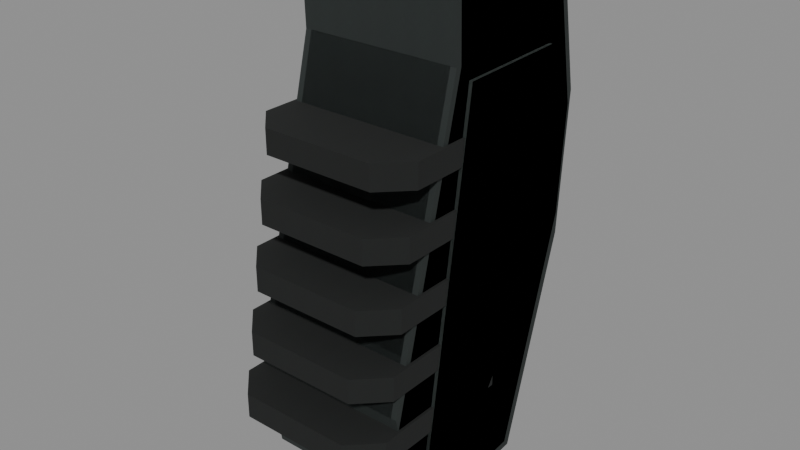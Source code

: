 # Source: ar_wrapped.blend  (saved by Blender 5.2.45; exported with 4.5.12 LTS)
import bpy
from mathutils import Matrix  # noqa: F401  (used for matrix-valued properties, if any)

bpy.ops.wm.read_factory_settings(use_empty=True)
scene = bpy.context.scene
scene.name = 'RAID_Attachment_ar_wrapped'

# ---- images (referenced by path relative to the original .blend; pixels are not part of the script)
import os
ASSET_DIR = os.environ.get("B2B_ASSET_DIR", "")  # directory of the original .blend (textures are referenced by path, not embedded)
HERE = os.path.dirname(os.path.abspath(__file__))  # packed textures are extracted next to this script under _unpacked/

def load_image(name, relpath, width, height, colorspace="sRGB"):
    """Load a texture the original file referenced (path relative to the .blend, or extracted next to this script)."""
    p = next((c for c in (os.path.join(HERE, relpath), os.path.join(ASSET_DIR, relpath)) if relpath and os.path.exists(c)), "")
    if p:
        img = bpy.data.images.load(p, check_existing=True)
        img.name = name
    else:  # same state as the original file: an image datablock whose file is absent (Cycles renders it pink)
        img = bpy.data.images.new(name, width, height)
        img.source = "FILE"
        img.filepath = "//" + (relpath or name)
    img.colorspace_settings.name = colorspace
    return img
img_raid_original_polymer_grain_006 = load_image('RAID_Original_polymer_Grain.006', '_unpacked/polymer-grain.b483cae4.png', 256, 256, 'sRGB')
img_raid_original_rubber_grain = load_image('RAID_Original_rubber_Grain', '_unpacked/rubber-grain.f54d9314.png', 256, 256, 'sRGB')

# ---- materials (node trees are filled in below, after node groups)
mat_raid_original_attachment_polymer_006 = bpy.data.materials.new('RAID_Original_Attachment_polymer.006')
mat_raid_original_attachment_polymer_006.diffuse_color = (0.14, 0.165, 0.16, 1.0)
mat_raid_original_attachment_inset_005 = bpy.data.materials.new('RAID_Original_Attachment_inset.005')
mat_raid_original_attachment_inset_005.diffuse_color = (0.055, 0.07, 0.065, 1.0)
mat_raid_original_attachment_rubber_003 = bpy.data.materials.new('RAID_Original_Attachment_rubber.003')
mat_raid_original_attachment_rubber_003.diffuse_color = (0.085, 0.095, 0.09, 1.0)

# ---- material node trees
mat_raid_original_attachment_polymer_006.use_nodes = True; mat_raid_original_attachment_polymer_006.node_tree.nodes.clear()
_N = mat_raid_original_attachment_polymer_006.node_tree.nodes; _L = mat_raid_original_attachment_polymer_006.node_tree.links
n0 = _N.new('ShaderNodeBsdfPrincipled'); n0.name = 'Principled BSDF'; n0.location = (-200, 100)
n0.inputs[2].default_value = 0.76
n0.inputs[10].default_value = 0.005
n1 = _N.new('ShaderNodeOutputMaterial'); n1.name = 'Material Output'; n1.location = (200, 100)
n2 = _N.new('ShaderNodeTexImage'); n2.name = 'Image Texture'; n2.location = (0, 0)
n2.image = img_raid_original_polymer_grain_006
_L.new(n0.outputs[0], n1.inputs[0])
_L.new(n2.outputs[0], n0.inputs[0])
n1.is_active_output = True
mat_raid_original_attachment_inset_005.use_nodes = True; mat_raid_original_attachment_inset_005.node_tree.nodes.clear()
_N = mat_raid_original_attachment_inset_005.node_tree.nodes; _L = mat_raid_original_attachment_inset_005.node_tree.links
n0 = _N.new('ShaderNodeBsdfPrincipled'); n0.name = 'Principled BSDF'; n0.location = (-200, 100)
n0.inputs[0].default_value = (0.055, 0.07, 0.065, 1.0)
n0.inputs[2].default_value = 0.8
n0.inputs[10].default_value = 0.005
n1 = _N.new('ShaderNodeOutputMaterial'); n1.name = 'Material Output'; n1.location = (200, 100)
_L.new(n0.outputs[0], n1.inputs[0])
n1.is_active_output = True
mat_raid_original_attachment_rubber_003.use_nodes = True; mat_raid_original_attachment_rubber_003.node_tree.nodes.clear()
_N = mat_raid_original_attachment_rubber_003.node_tree.nodes; _L = mat_raid_original_attachment_rubber_003.node_tree.links
n0 = _N.new('ShaderNodeBsdfPrincipled'); n0.name = 'Principled BSDF'; n0.location = (-200, 100)
n0.inputs[2].default_value = 0.94
n0.inputs[10].default_value = 0.005
n1 = _N.new('ShaderNodeOutputMaterial'); n1.name = 'Material Output'; n1.location = (200, 100)
n2 = _N.new('ShaderNodeTexImage'); n2.name = 'Image Texture'; n2.location = (0, 0)
n2.image = img_raid_original_rubber_grain
_L.new(n0.outputs[0], n1.inputs[0])
_L.new(n2.outputs[0], n0.inputs[0])
n1.is_active_output = True

# ---- meshes
me_ar_wrapped_item_profile_002 = bpy.data.meshes.new('ar_wrapped_item_profile.002')
me_ar_wrapped_item_profile_002.from_pydata([(-0.0305, 0.06755, -0.03248), (-0.033, 0.06729, -0.02998), (-0.0305, 0.06975, -0.02951), (-0.033, 0.06175, 0.02542), (-0.0305, 0.0615, 0.02791), (-0.0305, 0.06425, 0.02551), (-0.033, 0.03474, 0.02449), (-0.0305, 0.035, 0.027), (-0.033, -0.08935, 0.05546), (-0.0305, -0.0852, 0.057), (-0.033, -0.1272, 0.04961), (-0.0305, -0.1314, 0.04792), (-0.0305, -0.1275, 0.05039), (-0.033, -0.139, 0.03192), (-0.0305, -0.1418, 0.02951), (-0.0305, -0.1406, 0.03408), (-0.033, -0.1353, -0.01168), (-0.0305, -0.1356, -0.01471), (-0.0305, -0.1382, -0.01151), (-0.033, -0.04131, -0.03942), (-0.0305, -0.05, -0.04), (-0.033, 0.002982, -0.04242), (-0.0305, 0.008, -0.044), (0.0305, 0.06755, -0.03248), (0.0305, 0.06975, -0.02951), (0.033, 0.06729, -0.02998), (0.0305, 0.0615, 0.02791), (0.033, 0.06175, 0.02542), (0.0305, 0.06425, 0.02551), (0.0305, 0.035, 0.027), (0.033, 0.03474, 0.02449), (0.033, -0.08935, 0.05546), (0.0305, -0.0852, 0.057), (0.0305, -0.1314, 0.04792), (0.033, -0.1272, 0.04961), (0.0305, -0.1275, 0.05039), (0.0305, -0.1418, 0.02951), (0.033, -0.139, 0.03192), (0.0305, -0.1406, 0.03408), (0.0305, -0.1356, -0.01471), (0.033, -0.1353, -0.01168), (0.0305, -0.1382, -0.01151), (0.0305, -0.05, -0.04), (0.033, -0.04131, -0.03942), (0.033, 0.002982, -0.04242), (0.0305, 0.008, -0.044)], [], [(0, 1, 2), (3, 4, 5), (10, 11, 12), (13, 14, 15), (16, 17, 18), (23, 24, 25), (26, 27, 28), (33, 34, 35), (36, 37, 38), (39, 40, 41), (2, 24, 23, 0), (1, 3, 5, 2), (4, 26, 28, 5), (24, 28, 27, 25), (3, 6, 7, 4), (26, 29, 30, 27), (6, 8, 9, 7), (29, 32, 31, 30), (8, 10, 12, 9), (11, 33, 35, 12), (32, 35, 34, 31), (10, 13, 15, 11), (14, 36, 38, 15), (33, 38, 37, 34), (13, 16, 18, 14), (17, 39, 41, 18), (36, 41, 40, 37), (16, 19, 20, 17), (39, 42, 43, 40), (19, 21, 22, 20), (42, 45, 44, 43), (0, 22, 21, 1), (25, 44, 45, 23), (22, 0, 23, 45), (2, 5, 28, 24), (19, 1, 21), (6, 3, 1), (16, 6, 1), (19, 16, 1), (4, 7, 29, 26), (7, 9, 32, 29), (10, 8, 6), (13, 10, 6), (16, 13, 6), (9, 12, 35, 32), (11, 15, 38, 33), (14, 18, 41, 36), (17, 20, 42, 39), (20, 22, 45, 42), (25, 30, 40), (25, 40, 43), (44, 25, 43), (25, 27, 30), (30, 31, 34), (30, 34, 37), (30, 37, 40)])
_uv = me_ar_wrapped_item_profile_002.uv_layers.new(name='UVMap')
_uv.uv.foreach_set('vector', [-0.06778, -0.07217, -0.07333, -0.06662, -0.06778, -0.06558, -0.07333, 0.1372, -0.06778, 0.1367, -0.06778, 0.1428, -0.07333, -0.2827, -0.06778, -0.292, -0.06778, -0.2834, -0.07333, 0.07093, -0.06778, 0.06558, -0.06778, 0.07573, -0.3006, -0.02596, -0.3013, -0.03269, -0.3071, -0.02558, 0.06778, -0.07217, 0.06778, -0.06558, 0.07333, -0.06662, 0.06778, 0.1367, 0.07333, 0.1372, 0.06778, 0.1428, 0.06778, -0.292, 0.07333, -0.2827, 0.06778, -0.2834, 0.06778, 0.06558, 0.07333, 0.07093, 0.06778, 0.07573, -0.3013, -0.03269, -0.3006, -0.02596, -0.3071, -0.02558, -0.06778, -0.06558, 0.06778, -0.06558, 0.06778, -0.07217, -0.06778, -0.07217, 0.1495, -0.06662, 0.1372, 0.05649, 0.1428, 0.05669, 0.155, -0.06558, -0.06778, 0.1367, 0.06778, 0.1367, 0.06778, 0.1428, -0.06778, 0.1428, 0.155, -0.06558, 0.1428, 0.05669, 0.1372, 0.05649, 0.1495, -0.06662, 0.1372, 0.05649, 0.07719, 0.05442, 0.07778, 0.06, 0.1367, 0.06203, 0.1367, 0.06203, 0.07778, 0.06, 0.07719, 0.05442, 0.1372, 0.05649, 0.07719, 0.05442, -0.1986, 0.1232, -0.1893, 0.1267, 0.07778, 0.06, 0.07778, 0.06, -0.1893, 0.1267, -0.1986, 0.1232, 0.07719, 0.05442, -0.07333, -0.1986, -0.07333, -0.2827, -0.06778, -0.2834, -0.06778, -0.1893, -0.06778, -0.292, 0.06778, -0.292, 0.06778, -0.2834, -0.06778, -0.2834, 0.06778, -0.1893, 0.06778, -0.2834, 0.07333, -0.2827, 0.07333, -0.1986, -0.2827, 0.1102, -0.309, 0.07093, -0.3125, 0.07573, -0.292, 0.1065, -0.06778, 0.06558, 0.06778, 0.06558, 0.06778, 0.07573, -0.06778, 0.07573, -0.292, 0.1065, -0.3125, 0.07573, -0.309, 0.07093, -0.2827, 0.1102, -0.309, 0.07093, -0.3006, -0.02596, -0.3071, -0.02558, -0.3151, 0.06558, -0.06778, -0.03269, 0.06778, -0.03269, 0.06778, -0.02558, -0.06778, -0.02558, -0.3151, 0.06558, -0.3071, -0.02558, -0.3006, -0.02596, -0.309, 0.07093, -0.3006, -0.02596, -0.09181, -0.0876, -0.1111, -0.08889, -0.3013, -0.03269, -0.3013, -0.03269, -0.1111, -0.08889, -0.09181, -0.0876, -0.3006, -0.02596, -0.07333, -0.09181, -0.07333, 0.006626, -0.06778, 0.01778, -0.06778, -0.1111, 0.06778, -0.1111, 0.06778, 0.01778, 0.07333, 0.006626, 0.07333, -0.09181, 0.1501, -0.07217, 0.01778, -0.09778, 0.006626, -0.09428, 0.1495, -0.06662, 0.1495, -0.06662, 0.006626, -0.09428, 0.01778, -0.09778, 0.1501, -0.07217, -0.06778, 0.01778, -0.06778, 0.1501, 0.06778, 0.1501, 0.06778, 0.01778, -0.06778, -0.06558, -0.06778, 0.05669, 0.06778, 0.05669, 0.06778, -0.06558, -0.09181, -0.0876, 0.1495, -0.06662, 0.006626, -0.09428, 0.07719, 0.05442, 0.1372, 0.05649, 0.1495, -0.06662, -0.3006, -0.02596, 0.07719, 0.05442, 0.1495, -0.06662, -0.09181, -0.0876, -0.3006, -0.02596, 0.1495, -0.06662, -0.06778, 0.1367, -0.06778, 0.07778, 0.06778, 0.07778, 0.06778, 0.1367, -0.06778, 0.07778, -0.06778, -0.1893, 0.06778, -0.1893, 0.06778, 0.07778, -0.2827, 0.1102, -0.1986, 0.1232, 0.07719, 0.05442, -0.309, 0.07093, -0.2827, 0.1102, 0.07719, 0.05442, -0.3006, -0.02596, -0.309, 0.07093, 0.07719, 0.05442, -0.06778, -0.1893, -0.06778, -0.2834, 0.06778, -0.2834, 0.06778, -0.1893, -0.06778, 0.1065, -0.06778, 0.07573, 0.06778, 0.07573, 0.06778, 0.1065, -0.06778, 0.06558, -0.06778, -0.02558, 0.06778, -0.02558, 0.06778, 0.06558, -0.06778, -0.3013, -0.06778, -0.1111, 0.06778, -0.1111, 0.06778, -0.3013, -0.06778, -0.1111, -0.06778, 0.01778, 0.06778, 0.01778, 0.06778, -0.1111, 0.1495, -0.06662, 0.07719, 0.05442, -0.3006, -0.02596, 0.1495, -0.06662, -0.3006, -0.02596, -0.09181, -0.0876, 0.006626, -0.09428, 0.1495, -0.06662, -0.09181, -0.0876, 0.1495, -0.06662, 0.1372, 0.05649, 0.07719, 0.05442, 0.07719, 0.05442, -0.1986, 0.1232, -0.2827, 0.1102, 0.07719, 0.05442, -0.2827, 0.1102, -0.309, 0.07093, 0.07719, 0.05442, -0.309, 0.07093, -0.3006, -0.02596])
me_ar_wrapped_item_profile_002.materials.append(mat_raid_original_attachment_polymer_006)
me_ar_wrapped_item_profile_002.update()
me_ar_wrapped_molded_panel_004 = bpy.data.meshes.new('ar_wrapped_molded_panel.004')
me_ar_wrapped_molded_panel_004.from_pydata([(-0.0007, 0.03, -0.027), (-0.0007, 0.029, 0.02), (-0.0007, -0.115, 0.041), (-0.0007, -0.126, 0.021), (-0.0007, -0.057, -0.024), (0.0007, 0.03, -0.027), (0.0007, 0.029, 0.02), (0.0007, -0.115, 0.041), (0.0007, -0.126, 0.021), (0.0007, -0.057, -0.024), (0.0667, 0.03, -0.027), (0.0667, 0.029, 0.02), (0.0667, -0.115, 0.041), (0.0667, -0.126, 0.021), (0.0667, -0.057, -0.024), (0.0681, 0.03, -0.027), (0.0681, 0.029, 0.02), (0.0681, -0.115, 0.041), (0.0681, -0.126, 0.021), (0.0681, -0.057, -0.024)], [], [(0, 1, 6, 5), (1, 2, 7, 6), (2, 3, 8, 7), (3, 4, 9, 8), (4, 0, 5, 9), (3, 2, 1), (6, 7, 8), (4, 3, 1), (6, 8, 9), (4, 1, 0), (5, 6, 9), (10, 11, 16, 15), (11, 12, 17, 16), (12, 13, 18, 17), (13, 14, 19, 18), (14, 10, 15, 19), (13, 12, 11), (16, 17, 18), (14, 13, 11), (16, 18, 19), (14, 11, 10), (15, 16, 19)])
_uv = me_ar_wrapped_molded_panel_004.uv_layers.new(name='UVMap')
_uv.uv.foreach_set('vector', [-0.001556, -0.06, -0.001556, 0.04444, 0.001556, 0.04444, 0.001556, -0.06, -0.001556, 0.06444, -0.001556, -0.2556, 0.001556, -0.2556, 0.001556, 0.06444, -0.001556, 0.09111, -0.001556, 0.04667, 0.001556, 0.04667, 0.001556, 0.09111, -0.001556, -0.28, -0.001556, -0.1267, 0.001556, -0.1267, 0.001556, -0.28, -0.001556, -0.1267, -0.001556, 0.06667, 0.001556, 0.06667, 0.001556, -0.1267, -0.28, 0.04667, -0.2556, 0.09111, 0.06444, 0.04444, 0.06444, 0.04444, -0.2556, 0.09111, -0.28, 0.04667, -0.1267, -0.05333, -0.28, 0.04667, 0.06444, 0.04444, 0.06444, 0.04444, -0.28, 0.04667, -0.1267, -0.05333, -0.1267, -0.05333, 0.06444, 0.04444, 0.06667, -0.06, 0.06667, -0.06, 0.06444, 0.04444, -0.1267, -0.05333, -0.001556, -0.06, -0.001556, 0.04444, 0.001556, 0.04444, 0.001556, -0.06, -0.001556, 0.06444, -0.001556, -0.2556, 0.001556, -0.2556, 0.001556, 0.06444, -0.001556, 0.09111, -0.001556, 0.04667, 0.001556, 0.04667, 0.001556, 0.09111, -0.001556, -0.28, -0.001556, -0.1267, 0.001556, -0.1267, 0.001556, -0.28, -0.001556, -0.1267, -0.001556, 0.06667, 0.001556, 0.06667, 0.001556, -0.1267, -0.28, 0.04667, -0.2556, 0.09111, 0.06444, 0.04444, 0.06444, 0.04444, -0.2556, 0.09111, -0.28, 0.04667, -0.1267, -0.05333, -0.28, 0.04667, 0.06444, 0.04444, 0.06444, 0.04444, -0.28, 0.04667, -0.1267, -0.05333, -0.1267, -0.05333, 0.06444, 0.04444, 0.06667, -0.06, 0.06667, -0.06, 0.06444, 0.04444, -0.1267, -0.05333])
me_ar_wrapped_molded_panel_004.materials.append(mat_raid_original_attachment_inset_005)
me_ar_wrapped_molded_panel_004.update()
me_ar_wrapped_fabric_tape_band_005 = bpy.data.meshes.new('ar_wrapped_fabric_tape_band.005')
me_ar_wrapped_fabric_tape_band_005.from_pydata([(-0.02323, 0.0, -0.02677), (0.02323, 0.0, -0.02677), (0.03416, 0.0, -0.01584), (0.03416, 0.0, 0.0473), (0.02323, 0.0, 0.05823), (-0.02323, 0.0, 0.05823), (-0.03416, 0.0, 0.0473), (-0.03416, 0.0, -0.01584), (-0.02323, 0.01, -0.02677), (0.02323, 0.01, -0.02677), (0.03416, 0.01, -0.01584), (0.03416, 0.01, 0.0473), (0.02323, 0.01, 0.05823), (-0.02323, 0.01, 0.05823), (-0.03416, 0.01, 0.0473), (-0.03416, 0.01, -0.01584), (-0.02323, -0.025, -0.02264), (0.02323, -0.025, -0.02264), (0.03416, -0.025, -0.01171), (0.03416, -0.025, 0.05143), (0.02323, -0.025, 0.06236), (-0.02323, -0.025, 0.06236), (-0.03416, -0.025, 0.05143), (-0.03416, -0.025, -0.01171), (-0.02323, -0.015, -0.02264), (0.02323, -0.015, -0.02264), (0.03416, -0.015, -0.01171), (0.03416, -0.015, 0.05143), (0.02323, -0.015, 0.06236), (-0.02323, -0.015, 0.06236), (-0.03416, -0.015, 0.05143), (-0.03416, -0.015, -0.01171), (-0.02323, -0.05, -0.01851), (0.02323, -0.05, -0.01851), (0.03416, -0.05, -0.007585), (0.03416, -0.05, 0.05556), (0.02323, -0.05, 0.06649), (-0.02323, -0.05, 0.06649), (-0.03416, -0.05, 0.05556), (-0.03416, -0.05, -0.007585), (-0.02323, -0.04, -0.01851), (0.02323, -0.04, -0.01851), (0.03416, -0.04, -0.007585), (0.03416, -0.04, 0.05556), (0.02323, -0.04, 0.06649), (-0.02323, -0.04, 0.06649), (-0.03416, -0.04, 0.05556), (-0.03416, -0.04, -0.007585), (-0.02323, -0.075, -0.01439), (0.02323, -0.075, -0.01439), (0.03416, -0.075, -0.003457), (0.03416, -0.075, 0.05968), (0.02323, -0.075, 0.07061), (-0.02323, -0.075, 0.07061), (-0.03416, -0.075, 0.05968), (-0.03416, -0.075, -0.003457), (-0.02323, -0.065, -0.01439), (0.02323, -0.065, -0.01439), (0.03416, -0.065, -0.003457), (0.03416, -0.065, 0.05968), (0.02323, -0.065, 0.07061), (-0.02323, -0.065, 0.07061), (-0.03416, -0.065, 0.05968), (-0.03416, -0.065, -0.003457), (-0.02323, -0.1, -0.01026), (0.02323, -0.1, -0.01026), (0.03416, -0.1, 0.0006702), (0.03416, -0.1, 0.06381), (0.02323, -0.1, 0.07474), (-0.02323, -0.1, 0.07474), (-0.03416, -0.1, 0.06381), (-0.03416, -0.1, 0.0006702), (-0.02323, -0.09, -0.01026), (0.02323, -0.09, -0.01026), (0.03416, -0.09, 0.0006702), (0.03416, -0.09, 0.06381), (0.02323, -0.09, 0.07474), (-0.02323, -0.09, 0.07474), (-0.03416, -0.09, 0.06381), (-0.03416, -0.09, 0.0006702)], [], [(0, 8, 9, 1), (1, 9, 10, 2), (2, 10, 11, 3), (3, 11, 12, 4), (4, 12, 13, 5), (5, 13, 14, 6), (6, 14, 15, 7), (7, 15, 8, 0), (7, 0, 1, 2, 3, 4, 5, 6), (8, 15, 14, 13, 12, 11, 10, 9), (16, 24, 25, 17), (17, 25, 26, 18), (18, 26, 27, 19), (19, 27, 28, 20), (20, 28, 29, 21), (21, 29, 30, 22), (22, 30, 31, 23), (23, 31, 24, 16), (23, 16, 17, 18, 19, 20, 21, 22), (24, 31, 30, 29, 28, 27, 26, 25), (32, 40, 41, 33), (33, 41, 42, 34), (34, 42, 43, 35), (35, 43, 44, 36), (36, 44, 45, 37), (37, 45, 46, 38), (38, 46, 47, 39), (39, 47, 40, 32), (39, 32, 33, 34, 35, 36, 37, 38), (40, 47, 46, 45, 44, 43, 42, 41), (48, 56, 57, 49), (49, 57, 58, 50), (50, 58, 59, 51), (51, 59, 60, 52), (52, 60, 61, 53), (53, 61, 62, 54), (54, 62, 63, 55), (55, 63, 56, 48), (55, 48, 49, 50, 51, 52, 53, 54), (56, 63, 62, 61, 60, 59, 58, 57), (64, 72, 73, 65), (65, 73, 74, 66), (66, 74, 75, 67), (67, 75, 76, 68), (68, 76, 77, 69), (69, 77, 78, 70), (70, 78, 79, 71), (71, 79, 72, 64), (71, 64, 65, 66, 67, 68, 69, 70), (72, 79, 78, 77, 76, 75, 74, 73)])
_uv = me_ar_wrapped_fabric_tape_band_005.uv_layers.new(name='UVMap')
_uv.uv.foreach_set('vector', [0.0, 0.0, 0.0, 0.02222, 0.1032, 0.02222, 0.1032, 0.0, 0.1032, 0.0, 0.1032, 0.02222, 0.1376, 0.02222, 0.1376, 0.0, 0.1376, 0.0, 0.1376, 0.02222, 0.2779, 0.02222, 0.2779, 0.0, 0.2779, 0.0, 0.2779, 0.02222, 0.3122, 0.02222, 0.3122, 0.0, 0.3122, 0.0, 0.3122, 0.02222, 0.4155, 0.02222, 0.4155, 0.0, 0.4155, 0.0, 0.4155, 0.02222, 0.4498, 0.02222, 0.4498, 0.0, 0.4498, 0.0, 0.4498, 0.02222, 0.5901, 0.02222, 0.5901, 0.0, 0.5901, 0.0, 0.5901, 0.02222, 0.6245, 0.02222, 0.6245, 0.0, -0.0759, -0.0352, -0.05161, -0.05949, 0.05161, -0.05949, 0.0759, -0.0352, 0.0759, 0.1051, 0.05161, 0.1294, -0.05161, 0.1294, -0.0759, 0.1051, -0.05161, -0.05949, -0.0759, -0.0352, -0.0759, 0.1051, -0.05161, 0.1294, 0.05161, 0.1294, 0.0759, 0.1051, 0.0759, -0.0352, 0.05161, -0.05949, 0.0, 0.0, 0.0, 0.02222, 0.1032, 0.02222, 0.1032, 0.0, 0.1032, 0.0, 0.1032, 0.02222, 0.1376, 0.02222, 0.1376, 0.0, 0.1376, 0.0, 0.1376, 0.02222, 0.2779, 0.02222, 0.2779, 0.0, 0.2779, 0.0, 0.2779, 0.02222, 0.3122, 0.02222, 0.3122, 0.0, 0.3122, 0.0, 0.3122, 0.02222, 0.4155, 0.02222, 0.4155, 0.0, 0.4155, 0.0, 0.4155, 0.02222, 0.4498, 0.02222, 0.4498, 0.0, 0.4498, 0.0, 0.4498, 0.02222, 0.5901, 0.02222, 0.5901, 0.0, 0.5901, 0.0, 0.5901, 0.02222, 0.6245, 0.02222, 0.6245, 0.0, -0.0759, -0.02603, -0.05161, -0.05031, 0.05161, -0.05031, 0.0759, -0.02603, 0.0759, 0.1143, 0.05161, 0.1386, -0.05161, 0.1386, -0.0759, 0.1143, -0.05161, -0.05031, -0.0759, -0.02603, -0.0759, 0.1143, -0.05161, 0.1386, 0.05161, 0.1386, 0.0759, 0.1143, 0.0759, -0.02603, 0.05161, -0.05031, 0.0, 0.0, 0.0, 0.02222, 0.1032, 0.02222, 0.1032, 0.0, 0.1032, 0.0, 0.1032, 0.02222, 0.1376, 0.02222, 0.1376, 0.0, 0.1376, 0.0, 0.1376, 0.02222, 0.2779, 0.02222, 0.2779, 0.0, 0.2779, 0.0, 0.2779, 0.02222, 0.3122, 0.02222, 0.3122, 0.0, 0.3122, 0.0, 0.3122, 0.02222, 0.4155, 0.02222, 0.4155, 0.0, 0.4155, 0.0, 0.4155, 0.02222, 0.4498, 0.02222, 0.4498, 0.0, 0.4498, 0.0, 0.4498, 0.02222, 0.5901, 0.02222, 0.5901, 0.0, 0.5901, 0.0, 0.5901, 0.02222, 0.6245, 0.02222, 0.6245, 0.0, -0.0759, -0.01685, -0.05161, -0.04114, 0.05161, -0.04114, 0.0759, -0.01685, 0.0759, 0.1235, 0.05161, 0.1477, -0.05161, 0.1477, -0.0759, 0.1235, -0.05161, -0.04114, -0.0759, -0.01685, -0.0759, 0.1235, -0.05161, 0.1477, 0.05161, 0.1477, 0.0759, 0.1235, 0.0759, -0.01685, 0.05161, -0.04114, 0.0, 0.0, 0.0, 0.02222, 0.1032, 0.02222, 0.1032, 0.0, 0.1032, 0.0, 0.1032, 0.02222, 0.1376, 0.02222, 0.1376, 0.0, 0.1376, 0.0, 0.1376, 0.02222, 0.2779, 0.02222, 0.2779, 0.0, 0.2779, 0.0, 0.2779, 0.02222, 0.3122, 0.02222, 0.3122, 0.0, 0.3122, 0.0, 0.3122, 0.02222, 0.4155, 0.02222, 0.4155, 0.0, 0.4155, 0.0, 0.4155, 0.02222, 0.4498, 0.02222, 0.4498, 0.0, 0.4498, 0.0, 0.4498, 0.02222, 0.5901, 0.02222, 0.5901, 0.0, 0.5901, 0.0, 0.5901, 0.02222, 0.6245, 0.02222, 0.6245, 0.0, -0.0759, -0.007683, -0.05161, -0.03197, 0.05161, -0.03197, 0.0759, -0.007683, 0.0759, 0.1326, 0.05161, 0.1569, -0.05161, 0.1569, -0.0759, 0.1326, -0.05161, -0.03197, -0.0759, -0.007683, -0.0759, 0.1326, -0.05161, 0.1569, 0.05161, 0.1569, 0.0759, 0.1326, 0.0759, -0.007683, 0.05161, -0.03197, 0.0, 0.0, 0.0, 0.02222, 0.1032, 0.02222, 0.1032, 0.0, 0.1032, 0.0, 0.1032, 0.02222, 0.1376, 0.02222, 0.1376, 0.0, 0.1376, 0.0, 0.1376, 0.02222, 0.2779, 0.02222, 0.2779, 0.0, 0.2779, 0.0, 0.2779, 0.02222, 0.3122, 0.02222, 0.3122, 0.0, 0.3122, 0.0, 0.3122, 0.02222, 0.4155, 0.02222, 0.4155, 0.0, 0.4155, 0.0, 0.4155, 0.02222, 0.4498, 0.02222, 0.4498, 0.0, 0.4498, 0.0, 0.4498, 0.02222, 0.5901, 0.02222, 0.5901, 0.0, 0.5901, 0.0, 0.5901, 0.02222, 0.6245, 0.02222, 0.6245, 0.0, -0.0759, 0.001489, -0.05161, -0.0228, 0.05161, -0.0228, 0.0759, 0.001489, 0.0759, 0.1418, 0.05161, 0.1661, -0.05161, 0.1661, -0.0759, 0.1418, -0.05161, -0.0228, -0.0759, 0.001489, -0.0759, 0.1418, -0.05161, 0.1661, 0.05161, 0.1661, 0.0759, 0.1418, 0.0759, 0.001489, 0.05161, -0.0228])
me_ar_wrapped_fabric_tape_band_005.materials.append(mat_raid_original_attachment_rubber_003)
me_ar_wrapped_fabric_tape_band_005.update()
me_ar_wrapped_item_profile_003 = bpy.data.meshes.new('ar_wrapped_item_profile.003')
me_ar_wrapped_item_profile_003.from_pydata([(-0.033, 0.07, -0.032), (-0.033, 0.064, 0.028), (-0.033, 0.035, 0.027), (-0.033, -0.0852, 0.057), (-0.033, -0.13, 0.05), (-0.033, -0.142, 0.032), (-0.033, -0.138, -0.014), (-0.033, -0.05, -0.04), (-0.033, 0.008, -0.044), (0.033, 0.07, -0.032), (0.033, 0.064, 0.028), (0.033, 0.035, 0.027), (0.033, -0.0852, 0.057), (0.033, -0.13, 0.05), (0.033, -0.142, 0.032), (0.033, -0.138, -0.014), (0.033, -0.05, -0.04), (0.033, 0.008, -0.044)], [], [(0, 1, 10, 9), (1, 2, 11, 10), (2, 3, 12, 11), (3, 4, 13, 12), (4, 5, 14, 13), (5, 6, 15, 14), (6, 7, 16, 15), (7, 8, 17, 16), (8, 0, 9, 17), (4, 3, 2), (11, 12, 13), (5, 4, 2), (11, 13, 14), (6, 5, 2), (11, 14, 15), (2, 1, 0), (9, 10, 11), (6, 2, 0), (9, 11, 15), (7, 6, 0), (9, 15, 16), (7, 0, 8), (17, 9, 16)])
_uv = me_ar_wrapped_item_profile_003.uv_layers.new(name='UVMap')
_uv.uv.foreach_set('vector', [-0.07333, -0.07111, -0.07333, 0.06222, 0.07333, 0.06222, 0.07333, -0.07111, -0.07333, 0.1422, -0.07333, 0.07778, 0.07333, 0.07778, 0.07333, 0.1422, -0.07333, 0.07778, -0.07333, -0.1893, 0.07333, -0.1893, 0.07333, 0.07778, -0.07333, -0.1893, -0.07333, -0.2889, 0.07333, -0.2889, 0.07333, -0.1893, -0.07333, 0.1111, -0.07333, 0.07111, 0.07333, 0.07111, 0.07333, 0.1111, -0.07333, 0.07111, -0.07333, -0.03111, 0.07333, -0.03111, 0.07333, 0.07111, -0.07333, -0.3067, -0.07333, -0.1111, 0.07333, -0.1111, 0.07333, -0.3067, -0.07333, -0.1111, -0.07333, 0.01778, 0.07333, 0.01778, 0.07333, -0.1111, -0.07333, 0.01778, -0.07333, 0.1556, 0.07333, 0.1556, 0.07333, 0.01778, -0.2889, 0.1111, -0.1893, 0.1267, 0.07778, 0.06, 0.07778, 0.06, -0.1893, 0.1267, -0.2889, 0.1111, -0.3156, 0.07111, -0.2889, 0.1111, 0.07778, 0.06, 0.07778, 0.06, -0.2889, 0.1111, -0.3156, 0.07111, -0.3067, -0.03111, -0.3156, 0.07111, 0.07778, 0.06, 0.07778, 0.06, -0.3156, 0.07111, -0.3067, -0.03111, 0.07778, 0.06, 0.1422, 0.06222, 0.1556, -0.07111, 0.1556, -0.07111, 0.1422, 0.06222, 0.07778, 0.06, -0.3067, -0.03111, 0.07778, 0.06, 0.1556, -0.07111, 0.1556, -0.07111, 0.07778, 0.06, -0.3067, -0.03111, -0.1111, -0.08889, -0.3067, -0.03111, 0.1556, -0.07111, 0.1556, -0.07111, -0.3067, -0.03111, -0.1111, -0.08889, -0.1111, -0.08889, 0.1556, -0.07111, 0.01778, -0.09778, 0.01778, -0.09778, 0.1556, -0.07111, -0.1111, -0.08889])
me_ar_wrapped_item_profile_003.materials.append(mat_raid_original_attachment_polymer_006)
me_ar_wrapped_item_profile_003.update()
me_ar_wrapped_molded_panel_006 = bpy.data.meshes.new('ar_wrapped_molded_panel.006')
me_ar_wrapped_molded_panel_006.from_pydata([(-0.0007, 0.03, -0.027), (-0.0007, 0.029, 0.02), (-0.0007, -0.115, 0.041), (-0.0007, -0.126, 0.021), (-0.0007, -0.057, -0.024), (0.0007, 0.03, -0.027), (0.0007, 0.029, 0.02), (0.0007, -0.115, 0.041), (0.0007, -0.126, 0.021), (0.0007, -0.057, -0.024), (0.0667, 0.03, -0.027), (0.0667, 0.029, 0.02), (0.0667, -0.115, 0.041), (0.0667, -0.126, 0.021), (0.0667, -0.057, -0.024), (0.0681, 0.03, -0.027), (0.0681, 0.029, 0.02), (0.0681, -0.115, 0.041), (0.0681, -0.126, 0.021), (0.0681, -0.057, -0.024)], [], [(0, 1, 6, 5), (1, 2, 7, 6), (2, 3, 8, 7), (3, 4, 9, 8), (4, 0, 5, 9), (3, 2, 1), (6, 7, 8), (4, 3, 1), (6, 8, 9), (4, 1, 0), (5, 6, 9), (10, 11, 16, 15), (11, 12, 17, 16), (12, 13, 18, 17), (13, 14, 19, 18), (14, 10, 15, 19), (13, 12, 11), (16, 17, 18), (14, 13, 11), (16, 18, 19), (14, 11, 10), (15, 16, 19)])
_uv = me_ar_wrapped_molded_panel_006.uv_layers.new(name='UVMap')
_uv.uv.foreach_set('vector', [-0.001556, -0.06, -0.001556, 0.04444, 0.001556, 0.04444, 0.001556, -0.06, -0.001556, 0.06444, -0.001556, -0.2556, 0.001556, -0.2556, 0.001556, 0.06444, -0.001556, 0.09111, -0.001556, 0.04667, 0.001556, 0.04667, 0.001556, 0.09111, -0.001556, -0.28, -0.001556, -0.1267, 0.001556, -0.1267, 0.001556, -0.28, -0.001556, -0.1267, -0.001556, 0.06667, 0.001556, 0.06667, 0.001556, -0.1267, -0.28, 0.04667, -0.2556, 0.09111, 0.06444, 0.04444, 0.06444, 0.04444, -0.2556, 0.09111, -0.28, 0.04667, -0.1267, -0.05333, -0.28, 0.04667, 0.06444, 0.04444, 0.06444, 0.04444, -0.28, 0.04667, -0.1267, -0.05333, -0.1267, -0.05333, 0.06444, 0.04444, 0.06667, -0.06, 0.06667, -0.06, 0.06444, 0.04444, -0.1267, -0.05333, -0.001556, -0.06, -0.001556, 0.04444, 0.001556, 0.04444, 0.001556, -0.06, -0.001556, 0.06444, -0.001556, -0.2556, 0.001556, -0.2556, 0.001556, 0.06444, -0.001556, 0.09111, -0.001556, 0.04667, 0.001556, 0.04667, 0.001556, 0.09111, -0.001556, -0.28, -0.001556, -0.1267, 0.001556, -0.1267, 0.001556, -0.28, -0.001556, -0.1267, -0.001556, 0.06667, 0.001556, 0.06667, 0.001556, -0.1267, -0.28, 0.04667, -0.2556, 0.09111, 0.06444, 0.04444, 0.06444, 0.04444, -0.2556, 0.09111, -0.28, 0.04667, -0.1267, -0.05333, -0.28, 0.04667, 0.06444, 0.04444, 0.06444, 0.04444, -0.28, 0.04667, -0.1267, -0.05333, -0.1267, -0.05333, 0.06444, 0.04444, 0.06667, -0.06, 0.06667, -0.06, 0.06444, 0.04444, -0.1267, -0.05333])
me_ar_wrapped_molded_panel_006.materials.append(mat_raid_original_attachment_inset_005)
me_ar_wrapped_molded_panel_006.update()

# ---- objects
ob_ar_wrapped_item_profile = bpy.data.objects.new('ar_wrapped_item_profile', me_ar_wrapped_item_profile_002)
ob_ar_wrapped_molded_panel = bpy.data.objects.new('ar_wrapped_molded_panel', me_ar_wrapped_molded_panel_004)
ob_ar_wrapped_fabric_tape_band = bpy.data.objects.new('ar_wrapped_fabric_tape_band', me_ar_wrapped_fabric_tape_band_005)
ob_ar_wrapped_item_profile_001 = bpy.data.objects.new('ar_wrapped_item_profile.001', me_ar_wrapped_item_profile_003)
ob_ar_wrapped_molded_panel_002 = bpy.data.objects.new('ar_wrapped_molded_panel.002', me_ar_wrapped_molded_panel_006)

# ---- transforms, parenting, visibility, modifiers, constraints
ob_ar_wrapped_item_profile.location = (0.0, 0.0, 0.0)
ob_ar_wrapped_item_profile.rotation_euler = (1.571, -0.0, 0.0)
ob_ar_wrapped_molded_panel.location = (-0.0337, 0.0, 0.0)
ob_ar_wrapped_molded_panel.rotation_euler = (1.571, -0.0, 0.0)
ob_ar_wrapped_fabric_tape_band.location = (0.0, 0.0, 0.0)
ob_ar_wrapped_fabric_tape_band.rotation_euler = (1.571, -0.0, 0.0)
ob_ar_wrapped_item_profile_001.location = (0.0, 0.0, 0.0)
ob_ar_wrapped_item_profile_001.rotation_euler = (1.571, -0.0, 0.0)
ob_ar_wrapped_molded_panel_002.location = (-0.0337, 0.0, 0.0)
ob_ar_wrapped_molded_panel_002.rotation_euler = (1.571, -0.0, 0.0)

# ---- collection membership
scene.collection.objects.link(ob_ar_wrapped_item_profile)
scene.collection.objects.link(ob_ar_wrapped_molded_panel)
scene.collection.objects.link(ob_ar_wrapped_fabric_tape_band)
scene.collection.objects.link(ob_ar_wrapped_item_profile_001)
scene.collection.objects.link(ob_ar_wrapped_molded_panel_002)

# ---- scene / render settings (as saved in the file)
scene.frame_start = 1; scene.frame_end = 250; scene.frame_set(1)
scene.render.engine = 'BLENDER_EEVEE_NEXT'
scene.render.image_settings.exr_codec = 'NONE'
scene.render.use_bake_clear = False
scene.render.bake_margin = 0
scene.render.bake_bias = 0.0
scene.render.bake_samples = 0
scene.render.simplify_subdivision_render = 0
scene.render.simplify_child_particles_render = 0.0
scene.render.compositor_device = 'GPU'
scene.eevee.use_volume_custom_range = False
scene.eevee.gtao_distance = 0.0
scene.eevee.use_fast_gi = False
scene.eevee.fast_gi_thickness_near = 0.1
scene.eevee.fast_gi_thickness_far = 0.0
scene.eevee.ray_tracing_options.screen_trace_thickness = 0.1
bpy.context.view_layer.update()

# ---- added for rendering (the .blend has no active camera and no usable light): camera, sun + grey world if the file has none
cam_auto = bpy.data.cameras.new('AutoCamera')
cam_auto.lens = 50.0
cam_auto.sensor_width = 36.0
cam_auto.clip_end = 1000.0
ob_auto_camera = bpy.data.objects.new('AutoCamera', cam_auto)
scene.collection.objects.link(ob_auto_camera)
ob_auto_camera.location = (0.233657, -0.295758, 0.150925)
ob_auto_camera.rotation_euler = (1.09748, -7.21219e-08, 0.694738)
scene.camera = ob_auto_camera
light_auto_sun = bpy.data.lights.new('AutoSun', 'SUN')
light_auto_sun.energy = 3.0
light_auto_sun.angle = 0.0523599
ob_auto_sun = bpy.data.objects.new('AutoSun', light_auto_sun)
scene.collection.objects.link(ob_auto_sun)
ob_auto_sun.rotation_euler = (0.872665, 0.174533, 0.523599)
if scene.world is None:
    world_auto = bpy.data.worlds.new('AutoWorld')
    world_auto.color = (0.3, 0.3, 0.3)
    scene.world = world_auto
bpy.context.view_layer.update()
